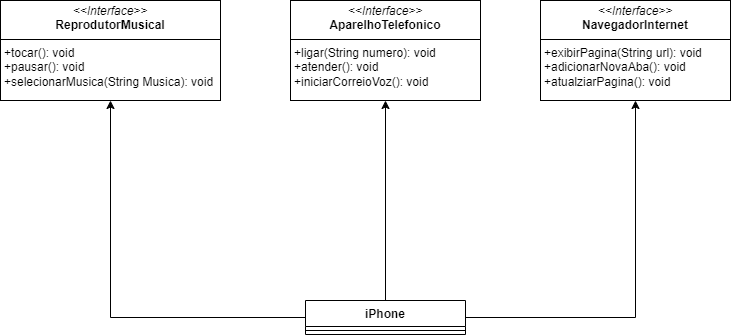

The diagram above was exported from draw.io. Its source (the exported page's mxGraphModel, read from the mxfile embedded in the PNG):
<mxGraphModel dx="1434" dy="738" grid="1" gridSize="10" guides="1" tooltips="1" connect="1" arrows="1" fold="1" page="1" pageScale="1" pageWidth="827" pageHeight="1169" math="0" shadow="0">
  <root>
    <mxCell id="WIyWlLk6GJQsqaUBKTNV-0" />
    <mxCell id="WIyWlLk6GJQsqaUBKTNV-1" parent="WIyWlLk6GJQsqaUBKTNV-0" />
    <mxCell id="_wpRGNNL_x_eleJYb7UM-5" value="&lt;p style=&quot;margin:0px;margin-top:4px;text-align:center;&quot;&gt;&lt;i&gt;&amp;lt;&amp;lt;Interface&amp;gt;&amp;gt;&lt;/i&gt;&lt;br&gt;&lt;b&gt;AparelhoTelefonico&lt;/b&gt;&lt;/p&gt;&lt;hr size=&quot;1&quot; style=&quot;border-style:solid;&quot;&gt;&lt;p style=&quot;margin:0px;margin-left:4px;&quot;&gt;+ligar(String numero): void&lt;br&gt;+atender(): void&lt;/p&gt;&lt;p style=&quot;margin:0px;margin-left:4px;&quot;&gt;+iniciarCorreioVoz(): void&lt;/p&gt;&lt;p style=&quot;margin:0px;margin-left:4px;&quot;&gt;&lt;br&gt;&lt;/p&gt;" style="verticalAlign=top;align=left;overflow=fill;html=1;whiteSpace=wrap;" vertex="1" parent="WIyWlLk6GJQsqaUBKTNV-1">
      <mxGeometry x="360" y="40" width="190" height="100" as="geometry" />
    </mxCell>
    <mxCell id="_wpRGNNL_x_eleJYb7UM-11" value="&lt;p style=&quot;margin:0px;margin-top:4px;text-align:center;&quot;&gt;&lt;i&gt;&amp;lt;&amp;lt;Interface&amp;gt;&amp;gt;&lt;/i&gt;&lt;br&gt;&lt;b&gt;ReprodutorMusical&lt;/b&gt;&lt;/p&gt;&lt;hr size=&quot;1&quot; style=&quot;border-style:solid;&quot;&gt;&lt;p style=&quot;margin:0px;margin-left:4px;&quot;&gt;+tocar(): void&lt;br&gt;+pausar(): void&lt;/p&gt;&lt;p style=&quot;margin:0px;margin-left:4px;&quot;&gt;+selecionarMusica(String Musica): void&lt;/p&gt;&lt;p style=&quot;margin:0px;margin-left:4px;&quot;&gt;&lt;br&gt;&lt;/p&gt;" style="verticalAlign=top;align=left;overflow=fill;html=1;whiteSpace=wrap;" vertex="1" parent="WIyWlLk6GJQsqaUBKTNV-1">
      <mxGeometry x="70" y="40" width="220" height="100" as="geometry" />
    </mxCell>
    <mxCell id="_wpRGNNL_x_eleJYb7UM-12" value="&lt;p style=&quot;margin:0px;margin-top:4px;text-align:center;&quot;&gt;&lt;i&gt;&amp;lt;&amp;lt;Interface&amp;gt;&amp;gt;&lt;/i&gt;&lt;br&gt;&lt;b&gt;NavegadorInternet&lt;/b&gt;&lt;/p&gt;&lt;hr size=&quot;1&quot; style=&quot;border-style:solid;&quot;&gt;&lt;p style=&quot;margin:0px;margin-left:4px;&quot;&gt;+exibirPagina(String url): void&lt;br&gt;+adicionarNovaAba(): void&lt;/p&gt;&lt;p style=&quot;margin:0px;margin-left:4px;&quot;&gt;+atualziarPagina(): void&lt;/p&gt;&lt;p style=&quot;margin:0px;margin-left:4px;&quot;&gt;&lt;br&gt;&lt;/p&gt;" style="verticalAlign=top;align=left;overflow=fill;html=1;whiteSpace=wrap;" vertex="1" parent="WIyWlLk6GJQsqaUBKTNV-1">
      <mxGeometry x="610" y="40" width="190" height="100" as="geometry" />
    </mxCell>
    <mxCell id="_wpRGNNL_x_eleJYb7UM-21" style="edgeStyle=orthogonalEdgeStyle;rounded=0;orthogonalLoop=1;jettySize=auto;html=1;entryX=0.5;entryY=1;entryDx=0;entryDy=0;" edge="1" parent="WIyWlLk6GJQsqaUBKTNV-1" source="_wpRGNNL_x_eleJYb7UM-17" target="_wpRGNNL_x_eleJYb7UM-11">
      <mxGeometry relative="1" as="geometry" />
    </mxCell>
    <mxCell id="_wpRGNNL_x_eleJYb7UM-22" style="edgeStyle=orthogonalEdgeStyle;rounded=0;orthogonalLoop=1;jettySize=auto;html=1;entryX=0.5;entryY=1;entryDx=0;entryDy=0;" edge="1" parent="WIyWlLk6GJQsqaUBKTNV-1" source="_wpRGNNL_x_eleJYb7UM-17" target="_wpRGNNL_x_eleJYb7UM-5">
      <mxGeometry relative="1" as="geometry" />
    </mxCell>
    <mxCell id="_wpRGNNL_x_eleJYb7UM-23" style="edgeStyle=orthogonalEdgeStyle;rounded=0;orthogonalLoop=1;jettySize=auto;html=1;entryX=0.5;entryY=1;entryDx=0;entryDy=0;" edge="1" parent="WIyWlLk6GJQsqaUBKTNV-1" source="_wpRGNNL_x_eleJYb7UM-17" target="_wpRGNNL_x_eleJYb7UM-12">
      <mxGeometry relative="1" as="geometry" />
    </mxCell>
    <mxCell id="_wpRGNNL_x_eleJYb7UM-17" value="iPhone" style="swimlane;fontStyle=1;align=center;verticalAlign=top;childLayout=stackLayout;horizontal=1;startSize=26;horizontalStack=0;resizeParent=1;resizeParentMax=0;resizeLast=0;collapsible=1;marginBottom=0;whiteSpace=wrap;html=1;" vertex="1" parent="WIyWlLk6GJQsqaUBKTNV-1">
      <mxGeometry x="375" y="340" width="160" height="34" as="geometry">
        <mxRectangle x="375" y="340" width="80" height="30" as="alternateBounds" />
      </mxGeometry>
    </mxCell>
    <mxCell id="_wpRGNNL_x_eleJYb7UM-19" value="" style="line;strokeWidth=1;fillColor=none;align=left;verticalAlign=middle;spacingTop=-1;spacingLeft=3;spacingRight=3;rotatable=0;labelPosition=right;points=[];portConstraint=eastwest;strokeColor=inherit;" vertex="1" parent="_wpRGNNL_x_eleJYb7UM-17">
      <mxGeometry y="26" width="160" height="8" as="geometry" />
    </mxCell>
  </root>
</mxGraphModel>